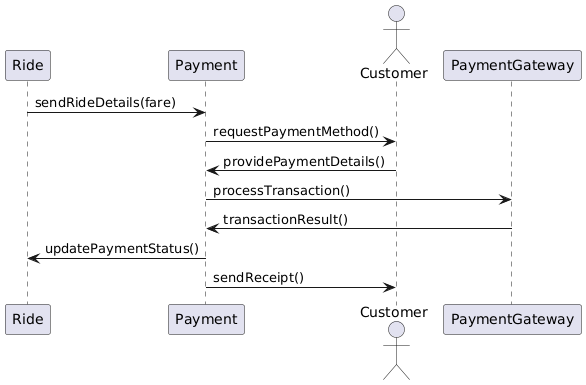

The diagram above was rendered by PlantUML. Its source (embedded in the PNG):
@startuml
participant Ride
participant Payment
actor Customer
participant PaymentGateway

Ride -> Payment: sendRideDetails(fare)
Payment -> Customer: requestPaymentMethod()
Customer -> Payment: providePaymentDetails()
Payment -> PaymentGateway: processTransaction()
PaymentGateway -> Payment: transactionResult()
Payment -> Ride: updatePaymentStatus()
Payment -> Customer: sendReceipt()
@enduml